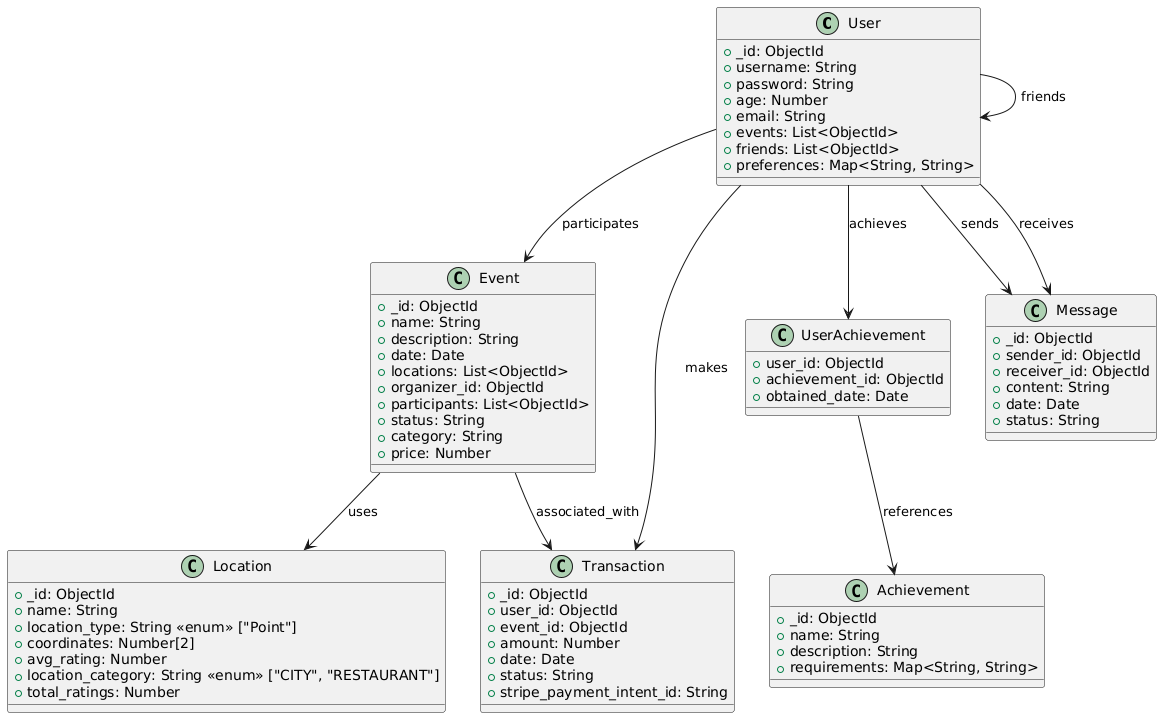

The diagram above was rendered by PlantUML. Its source (embedded in the PNG):
@startuml
class User {
  +_id: ObjectId
  +username: String
  +password: String
  +age: Number
  +email: String
  +events: List<ObjectId>
  +friends: List<ObjectId>
  +preferences: Map<String, String>
}

class Event {
  +_id: ObjectId
  +name: String
  +description: String
  +date: Date
  +locations: List<ObjectId>
  +organizer_id: ObjectId
  +participants: List<ObjectId>
  +status: String
  +category: String
  +price: Number
}

class Location {
  +_id: ObjectId
  +name: String
  +location_type: String <<enum>> ["Point"]
  +coordinates: Number[2]
  +avg_rating: Number
  +location_category: String <<enum>> ["CITY", "RESTAURANT"]
  +total_ratings: Number
}

class Achievement {
  +_id: ObjectId
  +name: String
  +description: String
  +requirements: Map<String, String>
}

class UserAchievement {
  +user_id: ObjectId
  +achievement_id: ObjectId
  +obtained_date: Date
}

class Message {
  +_id: ObjectId
  +sender_id: ObjectId
  +receiver_id: ObjectId
  +content: String
  +date: Date
  +status: String
}

class Transaction {
  +_id: ObjectId
  +user_id: ObjectId
  +event_id: ObjectId
  +amount: Number
  +date: Date
  +status: String
  +stripe_payment_intent_id: String
}

' Relaciones
User --> Event: participates
User --> User: friends
User --> UserAchievement: achieves
User --> Message: sends
User --> Message: receives
Event --> Location: uses
Event --> Transaction: associated_with
User --> Transaction: makes
UserAchievement --> Achievement: references
@enduml